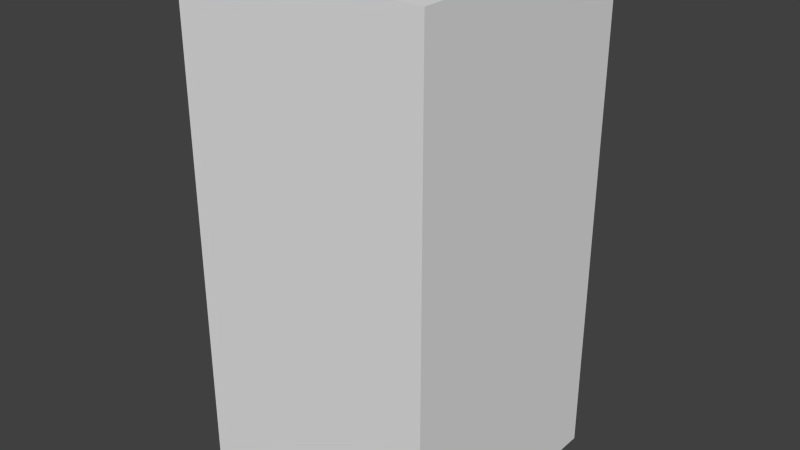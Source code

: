 # Source: greyAxesSeven.blend  (saved by Blender 2.68.0; exported with 4.5.12 LTS)
import bpy
from mathutils import Matrix  # noqa: F401  (used for matrix-valued properties, if any)

bpy.ops.wm.read_factory_settings(use_empty=True)
scene = bpy.context.scene
scene.name = 'Scene'

# ---- collections
col_collection_1 = bpy.data.collections.new('Collection 1'); scene.collection.children.link(col_collection_1)

# ---- world
world_world = bpy.data.worlds.new('World'); scene.world = world_world
world_world.color = (0.05088, 0.05088, 0.05088)
world_world.use_sun_shadow = False
world_world.sun_shadow_jitter_overblur = 0.0
world_world.cycles.sampling_method = 'MANUAL'
world_world.cycles.sample_map_resolution = 256

# ---- meshes
me_greyaxesseven = bpy.data.meshes.new('greyAxesSeven')
me_greyaxesseven.from_pydata([(-0.5, -0.5, -1.0), (-0.5, 0.5, -1.0), (0.5, 0.5, -1.0), (0.5, -0.5, -1.0), (-0.5, -0.5, 1.0), (-0.5, 0.5, 1.0), (0.5, 0.5, 1.0), (0.5, -0.5, 1.0)], [], [(4, 5, 1, 0), (5, 6, 2, 1), (6, 7, 3, 2), (7, 4, 0, 3), (0, 1, 2, 3), (7, 6, 5, 4)])
me_greyaxesseven.use_remesh_preserve_volume = False
me_greyaxesseven.use_remesh_preserve_attributes = False
me_greyaxesseven.use_mirror_vertex_groups = False
me_greyaxesseven.update()

# ---- objects
ob_greyaxesseven = bpy.data.objects.new('greyAxesSeven', me_greyaxesseven)

# ---- transforms, parenting, visibility, modifiers, constraints
ob_greyaxesseven.location = (0.0, 0.0, 0.0)
ob_greyaxesseven.lineart.crease_threshold = 0.0

# ---- collection membership
col_collection_1.objects.link(ob_greyaxesseven)

# ---- scene / render settings (as saved in the file)
scene.frame_start = 1; scene.frame_end = 250; scene.frame_set(1)
scene.render.engine = 'BLENDER_EEVEE_NEXT'
scene.render.image_settings.color_mode = 'RGB'
scene.render.image_settings.compression = 90
scene.render.resolution_percentage = 50
scene.render.dither_intensity = 0.0
scene.cycles.use_denoising = False
scene.cycles.samples = 10
scene.cycles.sampling_pattern = 'TABULATED_SOBOL'
scene.cycles.light_sampling_threshold = 0.0
scene.cycles.use_adaptive_sampling = False
scene.cycles.use_light_tree = False
scene.cycles.blur_glossy = 0.0
scene.cycles.volume_bounces = 1
scene.cycles.pixel_filter_type = 'GAUSSIAN'
scene.cycles.sample_clamp_indirect = 0.0
scene.view_settings.view_transform = 'Standard'
bpy.context.view_layer.update()

# ---- added for rendering (the .blend has no active camera and no usable light): camera, sun
cam_auto = bpy.data.cameras.new('AutoCamera')
cam_auto.lens = 50.0
cam_auto.sensor_width = 36.0
cam_auto.clip_end = 1000.0
ob_auto_camera = bpy.data.objects.new('AutoCamera', cam_auto)
scene.collection.objects.link(ob_auto_camera)
ob_auto_camera.location = (2.26633, -2.71959, 1.81306)
ob_auto_camera.rotation_euler = (1.09748, -7.21219e-08, 0.694738)
scene.camera = ob_auto_camera
light_auto_sun = bpy.data.lights.new('AutoSun', 'SUN')
light_auto_sun.energy = 3.0
light_auto_sun.angle = 0.0523599
ob_auto_sun = bpy.data.objects.new('AutoSun', light_auto_sun)
scene.collection.objects.link(ob_auto_sun)
ob_auto_sun.rotation_euler = (0.872665, 0.174533, 0.523599)
bpy.context.view_layer.update()
